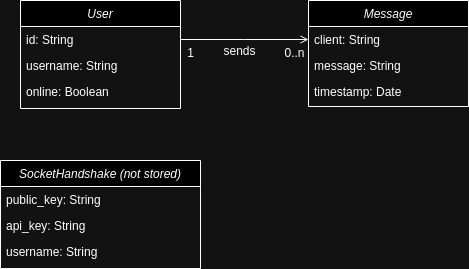

The diagram above was exported from draw.io. Its source (the exported page's mxGraphModel, read from the mxfile embedded in the PNG):
<mxGraphModel dx="1368" dy="793" grid="1" gridSize="10" guides="1" tooltips="1" connect="1" arrows="1" fold="1" page="1" pageScale="1" pageWidth="827" pageHeight="1169" math="0" shadow="0">
  <root>
    <mxCell id="WIyWlLk6GJQsqaUBKTNV-0" />
    <mxCell id="WIyWlLk6GJQsqaUBKTNV-1" parent="WIyWlLk6GJQsqaUBKTNV-0" />
    <mxCell id="zkfFHV4jXpPFQw0GAbJ--0" value="User" style="swimlane;fontStyle=2;align=center;verticalAlign=top;childLayout=stackLayout;horizontal=1;startSize=26;horizontalStack=0;resizeParent=1;resizeLast=0;collapsible=1;marginBottom=0;rounded=0;shadow=0;strokeWidth=1;" parent="WIyWlLk6GJQsqaUBKTNV-1" vertex="1">
      <mxGeometry x="220" y="120" width="160" height="108" as="geometry">
        <mxRectangle x="230" y="140" width="160" height="26" as="alternateBounds" />
      </mxGeometry>
    </mxCell>
    <mxCell id="zkfFHV4jXpPFQw0GAbJ--1" value="id: String" style="text;align=left;verticalAlign=top;spacingLeft=4;spacingRight=4;overflow=hidden;rotatable=0;points=[[0,0.5],[1,0.5]];portConstraint=eastwest;" parent="zkfFHV4jXpPFQw0GAbJ--0" vertex="1">
      <mxGeometry y="26" width="160" height="26" as="geometry" />
    </mxCell>
    <mxCell id="zkfFHV4jXpPFQw0GAbJ--2" value="username: String" style="text;align=left;verticalAlign=top;spacingLeft=4;spacingRight=4;overflow=hidden;rotatable=0;points=[[0,0.5],[1,0.5]];portConstraint=eastwest;rounded=0;shadow=0;html=0;" parent="zkfFHV4jXpPFQw0GAbJ--0" vertex="1">
      <mxGeometry y="52" width="160" height="26" as="geometry" />
    </mxCell>
    <mxCell id="zkfFHV4jXpPFQw0GAbJ--3" value="online: Boolean" style="text;align=left;verticalAlign=top;spacingLeft=4;spacingRight=4;overflow=hidden;rotatable=0;points=[[0,0.5],[1,0.5]];portConstraint=eastwest;rounded=0;shadow=0;html=0;" parent="zkfFHV4jXpPFQw0GAbJ--0" vertex="1">
      <mxGeometry y="78" width="160" height="26" as="geometry" />
    </mxCell>
    <mxCell id="zkfFHV4jXpPFQw0GAbJ--17" value="Message" style="swimlane;fontStyle=2;align=center;verticalAlign=top;childLayout=stackLayout;horizontal=1;startSize=26;horizontalStack=0;resizeParent=1;resizeLast=0;collapsible=1;marginBottom=0;rounded=0;shadow=0;strokeWidth=1;" parent="WIyWlLk6GJQsqaUBKTNV-1" vertex="1">
      <mxGeometry x="508" y="120" width="160" height="106" as="geometry">
        <mxRectangle x="550" y="140" width="160" height="26" as="alternateBounds" />
      </mxGeometry>
    </mxCell>
    <mxCell id="zkfFHV4jXpPFQw0GAbJ--18" value="client: String" style="text;align=left;verticalAlign=top;spacingLeft=4;spacingRight=4;overflow=hidden;rotatable=0;points=[[0,0.5],[1,0.5]];portConstraint=eastwest;" parent="zkfFHV4jXpPFQw0GAbJ--17" vertex="1">
      <mxGeometry y="26" width="160" height="26" as="geometry" />
    </mxCell>
    <mxCell id="zkfFHV4jXpPFQw0GAbJ--19" value="message: String" style="text;align=left;verticalAlign=top;spacingLeft=4;spacingRight=4;overflow=hidden;rotatable=0;points=[[0,0.5],[1,0.5]];portConstraint=eastwest;rounded=0;shadow=0;html=0;" parent="zkfFHV4jXpPFQw0GAbJ--17" vertex="1">
      <mxGeometry y="52" width="160" height="26" as="geometry" />
    </mxCell>
    <mxCell id="zkfFHV4jXpPFQw0GAbJ--20" value="timestamp: Date" style="text;align=left;verticalAlign=top;spacingLeft=4;spacingRight=4;overflow=hidden;rotatable=0;points=[[0,0.5],[1,0.5]];portConstraint=eastwest;rounded=0;shadow=0;html=0;" parent="zkfFHV4jXpPFQw0GAbJ--17" vertex="1">
      <mxGeometry y="78" width="160" height="26" as="geometry" />
    </mxCell>
    <mxCell id="zkfFHV4jXpPFQw0GAbJ--26" value="" style="endArrow=open;shadow=0;strokeWidth=1;rounded=0;curved=0;endFill=1;edgeStyle=elbowEdgeStyle;elbow=vertical;exitX=1;exitY=0.5;exitDx=0;exitDy=0;" parent="WIyWlLk6GJQsqaUBKTNV-1" source="zkfFHV4jXpPFQw0GAbJ--1" target="zkfFHV4jXpPFQw0GAbJ--17" edge="1">
      <mxGeometry x="0.5" y="41" relative="1" as="geometry">
        <mxPoint x="380" y="192" as="sourcePoint" />
        <mxPoint x="540" y="192" as="targetPoint" />
        <mxPoint x="-40" y="32" as="offset" />
      </mxGeometry>
    </mxCell>
    <mxCell id="zkfFHV4jXpPFQw0GAbJ--29" value="sends" style="text;html=1;resizable=0;points=[];;align=center;verticalAlign=middle;labelBackgroundColor=none;rounded=0;shadow=0;strokeWidth=1;fontSize=12;" parent="zkfFHV4jXpPFQw0GAbJ--26" vertex="1" connectable="0">
      <mxGeometry x="0.5" y="49" relative="1" as="geometry">
        <mxPoint x="-38" y="60" as="offset" />
      </mxGeometry>
    </mxCell>
    <mxCell id="JxwB6keVbUFa38G73uvy-0" value="1" style="text;html=1;align=center;verticalAlign=middle;resizable=0;points=[];autosize=1;strokeColor=none;fillColor=none;" vertex="1" parent="WIyWlLk6GJQsqaUBKTNV-1">
      <mxGeometry x="375" y="158" width="30" height="30" as="geometry" />
    </mxCell>
    <mxCell id="JxwB6keVbUFa38G73uvy-1" value="0..n" style="text;html=1;align=center;verticalAlign=middle;resizable=0;points=[];autosize=1;strokeColor=none;fillColor=none;" vertex="1" parent="WIyWlLk6GJQsqaUBKTNV-1">
      <mxGeometry x="474" y="158" width="40" height="30" as="geometry" />
    </mxCell>
    <mxCell id="JxwB6keVbUFa38G73uvy-2" value="SocketHandshake (not stored)" style="swimlane;fontStyle=2;align=center;verticalAlign=top;childLayout=stackLayout;horizontal=1;startSize=26;horizontalStack=0;resizeParent=1;resizeLast=0;collapsible=1;marginBottom=0;rounded=0;shadow=0;strokeWidth=1;" vertex="1" parent="WIyWlLk6GJQsqaUBKTNV-1">
      <mxGeometry x="200" y="280" width="200" height="108" as="geometry">
        <mxRectangle x="230" y="140" width="160" height="26" as="alternateBounds" />
      </mxGeometry>
    </mxCell>
    <mxCell id="JxwB6keVbUFa38G73uvy-3" value="public_key: String" style="text;align=left;verticalAlign=top;spacingLeft=4;spacingRight=4;overflow=hidden;rotatable=0;points=[[0,0.5],[1,0.5]];portConstraint=eastwest;" vertex="1" parent="JxwB6keVbUFa38G73uvy-2">
      <mxGeometry y="26" width="200" height="26" as="geometry" />
    </mxCell>
    <mxCell id="JxwB6keVbUFa38G73uvy-4" value="api_key: String" style="text;align=left;verticalAlign=top;spacingLeft=4;spacingRight=4;overflow=hidden;rotatable=0;points=[[0,0.5],[1,0.5]];portConstraint=eastwest;rounded=0;shadow=0;html=0;" vertex="1" parent="JxwB6keVbUFa38G73uvy-2">
      <mxGeometry y="52" width="200" height="26" as="geometry" />
    </mxCell>
    <mxCell id="JxwB6keVbUFa38G73uvy-5" value="username: String" style="text;align=left;verticalAlign=top;spacingLeft=4;spacingRight=4;overflow=hidden;rotatable=0;points=[[0,0.5],[1,0.5]];portConstraint=eastwest;rounded=0;shadow=0;html=0;" vertex="1" parent="JxwB6keVbUFa38G73uvy-2">
      <mxGeometry y="78" width="200" height="26" as="geometry" />
    </mxCell>
  </root>
</mxGraphModel>